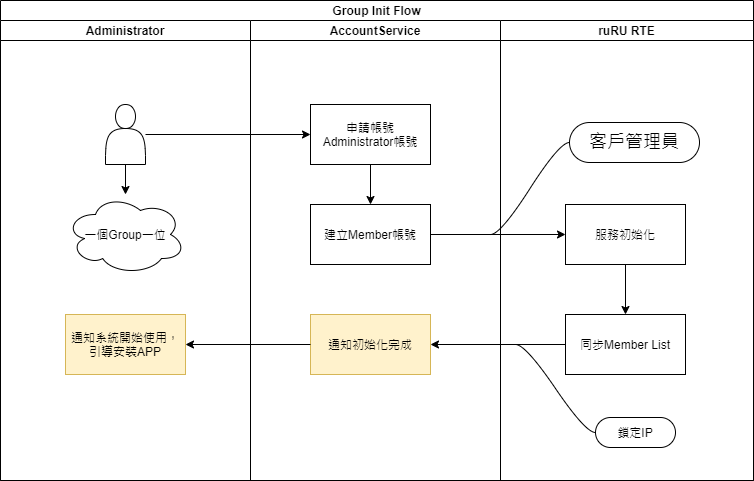

The diagram above was exported from draw.io. Its source (the exported page's mxGraphModel, read from the mxfile embedded in the PNG):
<mxGraphModel dx="1024" dy="592" grid="1" gridSize="10" guides="1" tooltips="1" connect="1" arrows="1" fold="1" page="1" pageScale="1" pageWidth="1169" pageHeight="827" math="0" shadow="0">
  <root>
    <mxCell id="nGgoJIQsCj-5Mn2MMpz_-0" />
    <mxCell id="nGgoJIQsCj-5Mn2MMpz_-1" parent="nGgoJIQsCj-5Mn2MMpz_-0" />
    <mxCell id="nGgoJIQsCj-5Mn2MMpz_-2" value="Group Init Flow" style="swimlane;childLayout=stackLayout;resizeParent=1;resizeParentMax=0;startSize=20;" parent="nGgoJIQsCj-5Mn2MMpz_-1" vertex="1">
      <mxGeometry x="40" y="40" width="753" height="480" as="geometry" />
    </mxCell>
    <mxCell id="nGgoJIQsCj-5Mn2MMpz_-3" value="Administrator" style="swimlane;startSize=20;" parent="nGgoJIQsCj-5Mn2MMpz_-2" vertex="1">
      <mxGeometry y="20" width="250" height="460" as="geometry" />
    </mxCell>
    <mxCell id="nGgoJIQsCj-5Mn2MMpz_-4" value="" style="shape=actor;whiteSpace=wrap;html=1;" parent="nGgoJIQsCj-5Mn2MMpz_-3" vertex="1">
      <mxGeometry x="105" y="84" width="40" height="60" as="geometry" />
    </mxCell>
    <mxCell id="6yVMjRYxtT2xlH1hmlSt-8" value="通知系統開始使用，引導安裝APP" style="whiteSpace=wrap;html=1;fillColor=#fff2cc;strokeColor=#d6b656;" parent="nGgoJIQsCj-5Mn2MMpz_-3" vertex="1">
      <mxGeometry x="65" y="294" width="120" height="60" as="geometry" />
    </mxCell>
    <mxCell id="ymqt5vbjQK1dm_s9W9o2-0" value="&lt;span&gt;一個Group一位&lt;/span&gt;" style="ellipse;shape=cloud;whiteSpace=wrap;html=1;" parent="nGgoJIQsCj-5Mn2MMpz_-3" vertex="1">
      <mxGeometry x="65" y="174" width="120" height="80" as="geometry" />
    </mxCell>
    <mxCell id="ymqt5vbjQK1dm_s9W9o2-1" value="" style="edgeStyle=orthogonalEdgeStyle;rounded=0;orthogonalLoop=1;jettySize=auto;html=1;fontSize=20;" parent="nGgoJIQsCj-5Mn2MMpz_-3" source="nGgoJIQsCj-5Mn2MMpz_-4" target="ymqt5vbjQK1dm_s9W9o2-0" edge="1">
      <mxGeometry relative="1" as="geometry" />
    </mxCell>
    <mxCell id="nGgoJIQsCj-5Mn2MMpz_-5" value="AccountService" style="swimlane;startSize=20;" parent="nGgoJIQsCj-5Mn2MMpz_-2" vertex="1">
      <mxGeometry x="250" y="20" width="250" height="460" as="geometry" />
    </mxCell>
    <mxCell id="6yVMjRYxtT2xlH1hmlSt-1" value="" style="edgeStyle=orthogonalEdgeStyle;rounded=0;orthogonalLoop=1;jettySize=auto;html=1;" parent="nGgoJIQsCj-5Mn2MMpz_-5" source="nGgoJIQsCj-5Mn2MMpz_-6" target="6yVMjRYxtT2xlH1hmlSt-0" edge="1">
      <mxGeometry relative="1" as="geometry" />
    </mxCell>
    <mxCell id="nGgoJIQsCj-5Mn2MMpz_-6" value="申請帳號&lt;br&gt;Administrator帳號" style="whiteSpace=wrap;html=1;" parent="nGgoJIQsCj-5Mn2MMpz_-5" vertex="1">
      <mxGeometry x="60" y="84" width="120" height="60" as="geometry" />
    </mxCell>
    <mxCell id="6yVMjRYxtT2xlH1hmlSt-0" value="建立Member帳號" style="whiteSpace=wrap;html=1;" parent="nGgoJIQsCj-5Mn2MMpz_-5" vertex="1">
      <mxGeometry x="60" y="184" width="120" height="60" as="geometry" />
    </mxCell>
    <mxCell id="6yVMjRYxtT2xlH1hmlSt-6" value="通知初始化完成" style="whiteSpace=wrap;html=1;fillColor=#fff2cc;strokeColor=#d6b656;" parent="nGgoJIQsCj-5Mn2MMpz_-5" vertex="1">
      <mxGeometry x="60" y="294" width="120" height="60" as="geometry" />
    </mxCell>
    <mxCell id="nGgoJIQsCj-5Mn2MMpz_-8" value="ruRU RTE" style="swimlane;startSize=20;" parent="nGgoJIQsCj-5Mn2MMpz_-2" vertex="1">
      <mxGeometry x="500" y="20" width="253" height="460" as="geometry" />
    </mxCell>
    <mxCell id="6yVMjRYxtT2xlH1hmlSt-5" value="" style="edgeStyle=orthogonalEdgeStyle;rounded=0;orthogonalLoop=1;jettySize=auto;html=1;" parent="nGgoJIQsCj-5Mn2MMpz_-8" source="6yVMjRYxtT2xlH1hmlSt-2" target="6yVMjRYxtT2xlH1hmlSt-4" edge="1">
      <mxGeometry relative="1" as="geometry" />
    </mxCell>
    <mxCell id="6yVMjRYxtT2xlH1hmlSt-2" value="服務初始化" style="whiteSpace=wrap;html=1;" parent="nGgoJIQsCj-5Mn2MMpz_-8" vertex="1">
      <mxGeometry x="65" y="184" width="120" height="60" as="geometry" />
    </mxCell>
    <mxCell id="6yVMjRYxtT2xlH1hmlSt-4" value="同步Member List" style="whiteSpace=wrap;html=1;" parent="nGgoJIQsCj-5Mn2MMpz_-8" vertex="1">
      <mxGeometry x="65" y="294" width="120" height="60" as="geometry" />
    </mxCell>
    <mxCell id="-VN-p8DAIJEh8wLRBwha-0" value="客戶管理員" style="whiteSpace=wrap;html=1;rounded=1;arcSize=50;align=center;verticalAlign=middle;strokeWidth=1;autosize=1;spacing=4;treeFolding=1;treeMoving=1;newEdgeStyle={&quot;edgeStyle&quot;:&quot;entityRelationEdgeStyle&quot;,&quot;startArrow&quot;:&quot;none&quot;,&quot;endArrow&quot;:&quot;none&quot;,&quot;segment&quot;:10,&quot;curved&quot;:1};fontSize=18;" parent="nGgoJIQsCj-5Mn2MMpz_-8" vertex="1">
      <mxGeometry x="69" y="102" width="130" height="40" as="geometry" />
    </mxCell>
    <mxCell id="-VN-p8DAIJEh8wLRBwha-1" value="" style="edgeStyle=entityRelationEdgeStyle;startArrow=none;endArrow=none;segment=10;curved=1;rounded=0;" parent="nGgoJIQsCj-5Mn2MMpz_-8" target="-VN-p8DAIJEh8wLRBwha-0" edge="1">
      <mxGeometry relative="1" as="geometry">
        <mxPoint x="-10" y="214" as="sourcePoint" />
      </mxGeometry>
    </mxCell>
    <mxCell id="-VN-p8DAIJEh8wLRBwha-2" value="鎖定IP" style="whiteSpace=wrap;html=1;rounded=1;arcSize=50;align=center;verticalAlign=middle;strokeWidth=1;autosize=1;spacing=4;treeFolding=1;treeMoving=1;newEdgeStyle={&quot;edgeStyle&quot;:&quot;entityRelationEdgeStyle&quot;,&quot;startArrow&quot;:&quot;none&quot;,&quot;endArrow&quot;:&quot;none&quot;,&quot;segment&quot;:10,&quot;curved&quot;:1};" parent="nGgoJIQsCj-5Mn2MMpz_-8" vertex="1">
      <mxGeometry x="95" y="397" width="80" height="30" as="geometry" />
    </mxCell>
    <mxCell id="-VN-p8DAIJEh8wLRBwha-3" value="" style="edgeStyle=entityRelationEdgeStyle;startArrow=none;endArrow=none;segment=10;curved=1;rounded=0;" parent="nGgoJIQsCj-5Mn2MMpz_-8" target="-VN-p8DAIJEh8wLRBwha-2" edge="1">
      <mxGeometry relative="1" as="geometry">
        <mxPoint x="15" y="324" as="sourcePoint" />
      </mxGeometry>
    </mxCell>
    <mxCell id="nGgoJIQsCj-5Mn2MMpz_-9" value="" style="edgeStyle=orthogonalEdgeStyle;rounded=0;orthogonalLoop=1;jettySize=auto;html=1;" parent="nGgoJIQsCj-5Mn2MMpz_-2" source="nGgoJIQsCj-5Mn2MMpz_-4" target="nGgoJIQsCj-5Mn2MMpz_-6" edge="1">
      <mxGeometry relative="1" as="geometry" />
    </mxCell>
    <mxCell id="6yVMjRYxtT2xlH1hmlSt-3" value="" style="edgeStyle=orthogonalEdgeStyle;rounded=0;orthogonalLoop=1;jettySize=auto;html=1;" parent="nGgoJIQsCj-5Mn2MMpz_-2" source="6yVMjRYxtT2xlH1hmlSt-0" target="6yVMjRYxtT2xlH1hmlSt-2" edge="1">
      <mxGeometry relative="1" as="geometry" />
    </mxCell>
    <mxCell id="6yVMjRYxtT2xlH1hmlSt-7" value="" style="edgeStyle=orthogonalEdgeStyle;rounded=0;orthogonalLoop=1;jettySize=auto;html=1;" parent="nGgoJIQsCj-5Mn2MMpz_-2" source="6yVMjRYxtT2xlH1hmlSt-4" target="6yVMjRYxtT2xlH1hmlSt-6" edge="1">
      <mxGeometry relative="1" as="geometry" />
    </mxCell>
    <mxCell id="6yVMjRYxtT2xlH1hmlSt-9" value="" style="edgeStyle=orthogonalEdgeStyle;rounded=0;orthogonalLoop=1;jettySize=auto;html=1;" parent="nGgoJIQsCj-5Mn2MMpz_-2" source="6yVMjRYxtT2xlH1hmlSt-6" target="6yVMjRYxtT2xlH1hmlSt-8" edge="1">
      <mxGeometry relative="1" as="geometry" />
    </mxCell>
  </root>
</mxGraphModel>